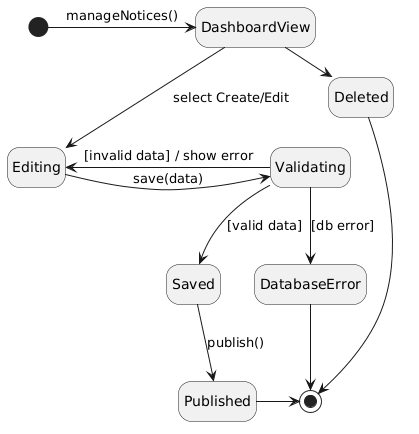

The diagram above was rendered by PlantUML. Its source (embedded in the PNG):
@startuml
hide empty description
[*] -> DashboardView : manageNotices()

DashboardView --> Editing : select Create/Edit
Editing -> Validating : save(data)
Validating --> Saved : [valid data]
Validating -> Editing : [invalid data] / show error
Saved --> Published : publish()
Published -> [*]

DashboardView -> Deleted : select Delete
Deleted --> [*]

State DatabaseError
Validating --> DatabaseError : [db error]
DatabaseError --> [*]
@enduml